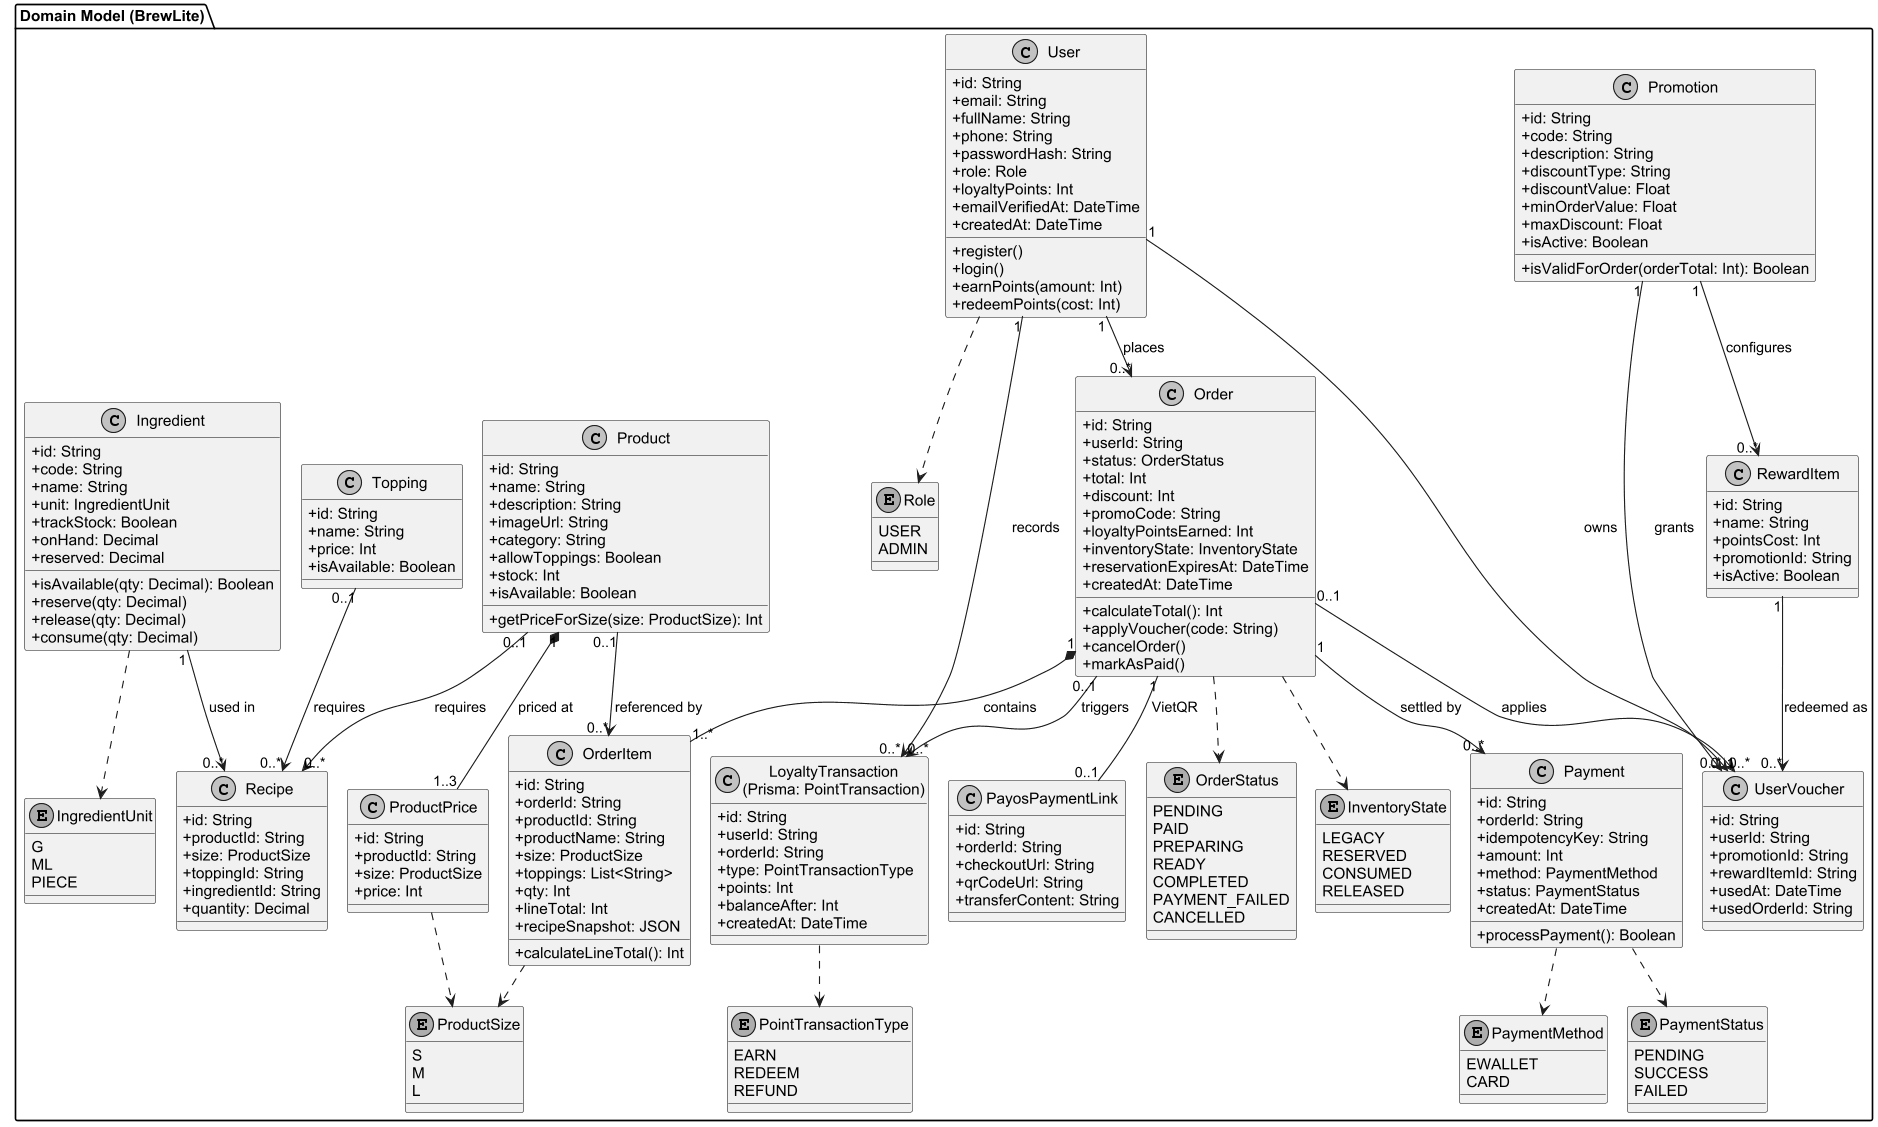

The diagram above was rendered by PlantUML. Its source (embedded in the PNG):
@startuml class-domain
!pragma layout smetana
skinparam monochrome true
skinparam shadowing false
skinparam defaultFontName Arial
skinparam roundcorner 4
skinparam classAttributeIconSize 0
scale 1.1

package "Domain Model (BrewLite)" {

  class User {
    + id: String
    + email: String
    + fullName: String
    + phone: String
    + passwordHash: String
    + role: Role
    + loyaltyPoints: Int
    + emailVerifiedAt: DateTime
    + createdAt: DateTime
    + register()
    + login()
    + earnPoints(amount: Int)
    + redeemPoints(cost: Int)
  }

  class Order {
    + id: String
    + userId: String
    + status: OrderStatus
    + total: Int
    + discount: Int
    + promoCode: String
    + loyaltyPointsEarned: Int
    + inventoryState: InventoryState
    + reservationExpiresAt: DateTime
    + createdAt: DateTime
    + calculateTotal(): Int
    + applyVoucher(code: String)
    + cancelOrder()
    + markAsPaid()
  }

  class OrderItem {
    + id: String
    + orderId: String
    + productId: String
    + productName: String
    + size: ProductSize
    + toppings: List<String>
    + qty: Int
    + lineTotal: Int
    + recipeSnapshot: JSON
    + calculateLineTotal(): Int
  }

  class Product {
    + id: String
    + name: String
    + description: String
    + imageUrl: String
    + category: String
    + allowToppings: Boolean
    + stock: Int
    + isAvailable: Boolean
    + getPriceForSize(size: ProductSize): Int
  }

  class ProductPrice {
    + id: String
    + productId: String
    + size: ProductSize
    + price: Int
  }

  class Topping {
    + id: String
    + name: String
    + price: Int
    + isAvailable: Boolean
  }

  class Ingredient {
    + id: String
    + code: String
    + name: String
    + unit: IngredientUnit
    + trackStock: Boolean
    + onHand: Decimal
    + reserved: Decimal
    + isAvailable(qty: Decimal): Boolean
    + reserve(qty: Decimal)
    + release(qty: Decimal)
    + consume(qty: Decimal)
  }

  class Recipe {
    + id: String
    + productId: String
    + size: ProductSize
    + toppingId: String
    + ingredientId: String
    + quantity: Decimal
  }

  class Payment {
    + id: String
    + orderId: String
    + idempotencyKey: String
    + amount: Int
    + method: PaymentMethod
    + status: PaymentStatus
    + createdAt: DateTime
    + processPayment(): Boolean
  }

  class PayosPaymentLink {
    + id: String
    + orderId: String
    + checkoutUrl: String
    + qrCodeUrl: String
    + transferContent: String
  }

  class Promotion {
    + id: String
    + code: String
    + description: String
    + discountType: String
    + discountValue: Float
    + minOrderValue: Float
    + maxDiscount: Float
    + isActive: Boolean
    + isValidForOrder(orderTotal: Int): Boolean
  }

  class RewardItem {
    + id: String
    + name: String
    + pointsCost: Int
    + promotionId: String
    + isActive: Boolean
  }

  class UserVoucher {
    + id: String
    + userId: String
    + promotionId: String
    + rewardItemId: String
    + usedAt: DateTime
    + usedOrderId: String
  }

  class "LoyaltyTransaction\n(Prisma: PointTransaction)" as LoyaltyTransaction {
    + id: String
    + userId: String
    + orderId: String
    + type: PointTransactionType
    + points: Int
    + balanceAfter: Int
    + createdAt: DateTime
  }

  enum OrderStatus {
    PENDING
    PAID
    PREPARING
    READY
    COMPLETED
    PAYMENT_FAILED
    CANCELLED
  }

  enum InventoryState {
    LEGACY
    RESERVED
    CONSUMED
    RELEASED
  }

  enum PaymentStatus {
    PENDING
    SUCCESS
    FAILED
  }

  enum PaymentMethod {
    EWALLET
    CARD
  }

  enum ProductSize {
    S
    M
    L
  }

  enum IngredientUnit {
    G
    ML
    PIECE
  }

  enum Role {
    USER
    ADMIN
  }

  enum PointTransactionType {
    EARN
    REDEEM
    REFUND
  }
}

' --- Mối quan hệ và Multiplicity ---

User "1" --> "0..*" Order : places
Order "1" *-- "1..*" OrderItem : contains
Product "0..1" --> "0..*" OrderItem : referenced by

Product "1" *-- "1..3" ProductPrice : priced at
Product "0..1" --> "0..*" Recipe : requires
Topping "0..1" --> "0..*" Recipe : requires
Ingredient "1" --> "0..*" Recipe : used in

Order "1" --> "0..*" Payment : settled by
Order "1" -- "0..1" PayosPaymentLink : VietQR
Order "0..1" --> "0..1" UserVoucher : applies
Promotion "1" --> "0..*" UserVoucher : grants
Promotion "1" --> "0..*" RewardItem : configures
RewardItem "1" --> "0..*" UserVoucher : redeemed as

User "1" --> "0..*" UserVoucher : owns
User "1" --> "0..*" LoyaltyTransaction : records
Order "0..1" --> "0..*" LoyaltyTransaction : triggers

' Quan hệ Enum
Order ..> OrderStatus
Order ..> InventoryState
Payment ..> PaymentStatus
Payment ..> PaymentMethod
ProductPrice ..> ProductSize
OrderItem ..> ProductSize
Ingredient ..> IngredientUnit
LoyaltyTransaction ..> PointTransactionType
User ..> Role

@enduml